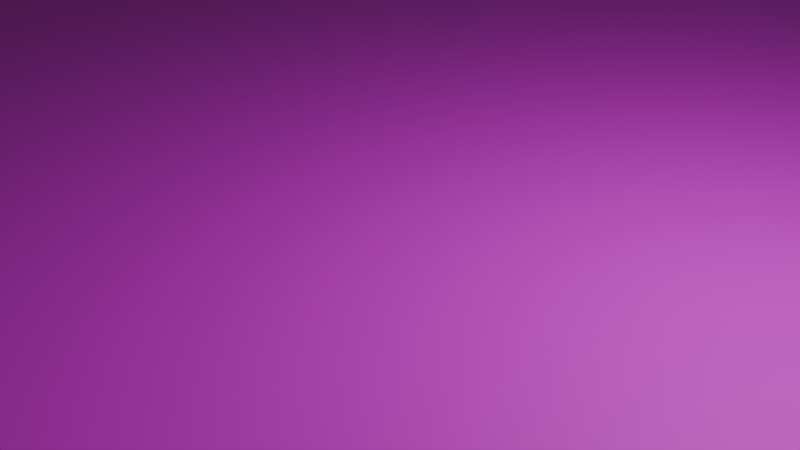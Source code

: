 # Source: floor.blend  (saved by Blender 4.3.34; exported with 4.5.12 LTS)
import bpy
from mathutils import Matrix  # noqa: F401  (used for matrix-valued properties, if any)

bpy.ops.wm.read_factory_settings(use_empty=True)
scene = bpy.context.scene
scene.name = 'Scene'

# ---- collections
col_collection = bpy.data.collections.new('Collection'); scene.collection.children.link(col_collection)

# ---- images (referenced by path relative to the original .blend; pixels are not part of the script)
import os
ASSET_DIR = os.environ.get("B2B_ASSET_DIR", "")  # directory of the original .blend (textures are referenced by path, not embedded)
HERE = os.path.dirname(os.path.abspath(__file__))  # packed textures are extracted next to this script under _unpacked/

def load_image(name, relpath, width, height, colorspace="sRGB"):
    """Load a texture the original file referenced (path relative to the .blend, or extracted next to this script)."""
    p = next((c for c in (os.path.join(HERE, relpath), os.path.join(ASSET_DIR, relpath)) if relpath and os.path.exists(c)), "")
    if p:
        img = bpy.data.images.load(p, check_existing=True)
        img.name = name
    else:  # same state as the original file: an image datablock whose file is absent (Cycles renders it pink)
        img = bpy.data.images.new(name, width, height)
        img.source = "FILE"
        img.filepath = "//" + (relpath or name)
    img.colorspace_settings.name = colorspace
    return img
img_floor_png = load_image('floor.png', 'floor.png', 1024, 1024, 'sRGB')

# ---- materials (node trees are filled in below, after node groups)
mat_material_001 = bpy.data.materials.new('Material.001')

# ---- material node trees
mat_material_001.use_nodes = True; mat_material_001.node_tree.nodes.clear()
_N = mat_material_001.node_tree.nodes; _L = mat_material_001.node_tree.links
n0 = _N.new('ShaderNodeBsdfPrincipled'); n0.name = 'Principled BSDF'; n0.location = (10, 300)
n1 = _N.new('ShaderNodeOutputMaterial'); n1.name = 'Material Output'; n1.location = (300, 300)
n2 = _N.new('ShaderNodeTexImage'); n2.name = 'Image Texture'; n2.location = (-280, 275)
n2.image = img_floor_png
_L.new(n0.outputs[0], n1.inputs[0])
_L.new(n2.outputs[0], n0.inputs[0])
n1.is_active_output = True

# ---- world
world_world = bpy.data.worlds.new('World'); scene.world = world_world
world_world.use_nodes = True; world_world.node_tree.nodes.clear()
_N = world_world.node_tree.nodes; _L = world_world.node_tree.links
n0 = _N.new('ShaderNodeOutputWorld'); n0.name = 'World Output'; n0.location = (300, 300)
n1 = _N.new('ShaderNodeBackground'); n1.name = 'Background'; n1.location = (10, 300)
n1.inputs[0].default_value = (0.05088, 0.05088, 0.05088, 1.0)
_L.new(n1.outputs[0], n0.inputs[0])
n0.is_active_output = True
world_world.color = (0.05088, 0.05088, 0.05088)
world_world.sun_shadow_jitter_overblur = 0.0

# ---- cameras
cam_camera = bpy.data.cameras.new('Camera')
cam_camera.clip_end = 100.0
cam_camera.ortho_scale = 7.314

# ---- lights
light_light = bpy.data.lights.new('Light', 'POINT')
light_light.energy = 1000.0
light_light.shadow_soft_size = 0.1

# ---- meshes
me_plane = bpy.data.meshes.new('Plane')
me_plane.from_pydata([(-1.0, -1.0, 0.0), (1.0, -1.0, 0.0), (-1.0, 1.0, 0.0), (1.0, 1.0, 0.0)], [], [(0, 1, 3, 2)])
_uv = me_plane.uv_layers.new(name='UVMap')
_uv.uv.foreach_set('vector', [-5.237, -5.237, 6.237, -5.237, 6.237, 6.237, -5.237, 6.237])
me_plane.materials.append(mat_material_001)
me_plane.update()

# ---- objects
ob_light = bpy.data.objects.new('Light', light_light)
ob_camera = bpy.data.objects.new('Camera', cam_camera)
ob_plane = bpy.data.objects.new('Plane', me_plane)

# ---- transforms, parenting, visibility, modifiers, constraints
ob_light.location = (4.076, 1.005, 5.904)
ob_light.rotation_euler = (0.6503, 0.05522, 1.866)
ob_light.lock_rotations_4d = False
ob_light.empty_display_type = 'ARROWS'
ob_light.color = (0.0, 0.0, 0.0, 0.0)
ob_light.lineart.crease_threshold = 0.0
ob_camera.location = (7.359, -6.926, 4.958)
ob_camera.rotation_euler = (1.109, 0.0, 0.8149)
ob_camera.lock_rotations_4d = False
ob_camera.empty_display_type = 'ARROWS'
ob_camera.color = (0.0, 0.0, 0.0, 0.0)
ob_camera.display_type = 'WIRE'
ob_camera.lineart.crease_threshold = 0.0
ob_plane.location = (0.0, 0.0, 0.0)
ob_plane.rotation_euler = (3.142, 0.0, 0.0)
ob_plane.scale = (-84.0, -84.0, -84.0)

# ---- collection membership
col_collection.objects.link(ob_light)
col_collection.objects.link(ob_camera)
col_collection.objects.link(ob_plane)

# ---- scene / render settings (as saved in the file)
scene.camera = ob_camera
scene.frame_start = 1; scene.frame_end = 250; scene.frame_set(1)
scene.render.engine = 'BLENDER_EEVEE_NEXT'
bpy.context.view_layer.update()
